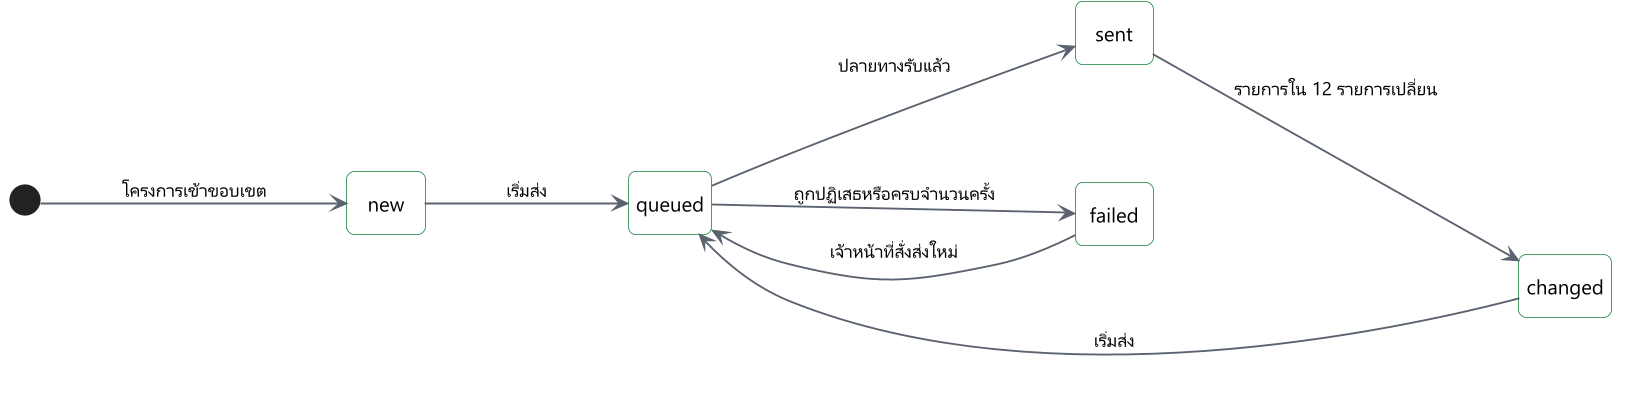

The diagram above was rendered by PlantUML. Its source (embedded in the PNG):
@startuml
!include include/common.puml
' title.th: สถานะการส่งของโครงการไปยังระบบ PM
' title.en: Send state of a project towards the PM system
' desc.th: โครงการในขอบเขตเริ่มที่ยังไม่เคยส่ง เมื่อปลายทางรับและข้อมูลตรงกันเป็น sent เมื่อรายการใดใน 12 รายการเปลี่ยนเป็น changed ระหว่างรอส่งหรือปลายทางไม่พร้อมอยู่ที่ queued เมื่อการส่งล้มเหลวถาวรเป็น failed ซึ่งเป็นสถานะที่การออกแบบเพิ่ม
' desc.en: A project in scope starts as new. An accepted send with matching data is sent. A change to any of the 12 items makes it changed. While it waits or the PM system is down it is queued. A final failure is failed, a state this design adds.
hide empty description
left to right direction
skinparam nodesep 60
skinparam ranksep 100
state "new" as n
state "queued" as q
state "sent" as s
state "changed" as c
state "failed" as f
[*] --> n : $t("โครงการเข้าขอบเขต", "project enters the scope")
n --> q : $t("เริ่มส่ง", "send starts")
c --> q : $t("เริ่มส่ง", "send starts")
q --> s : $t("ปลายทางรับแล้ว", "PM system accepted")
s --> c : $t("รายการใน 12 รายการเปลี่ยน", "one of the 12 items changed")
q --> f : $t("ถูกปฏิเสธหรือครบจำนวนครั้ง", "rejected, or attempts used up")
f --> q : $t("เจ้าหน้าที่สั่งส่งใหม่", "officer resends")
@enduml